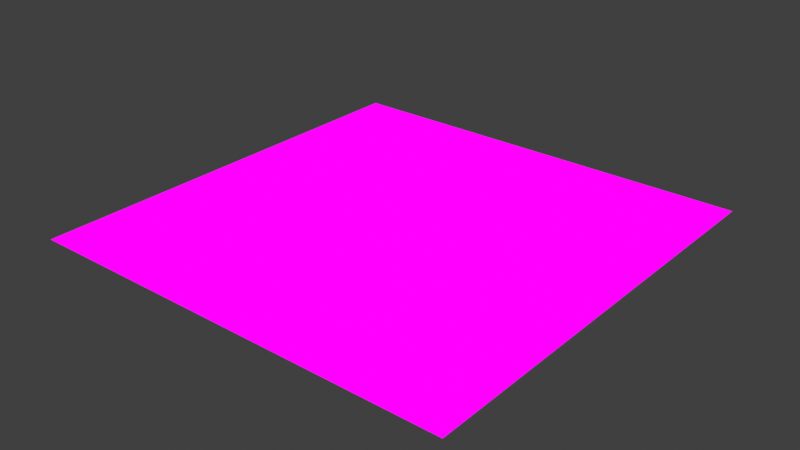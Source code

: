 # Source: grass.blend  (saved by Blender 4.3.34; exported with 4.5.12 LTS)
import bpy
from mathutils import Matrix  # noqa: F401  (used for matrix-valued properties, if any)

bpy.ops.wm.read_factory_settings(use_empty=True)
scene = bpy.context.scene
scene.name = 'Scene'

# ---- collections
col_collection = bpy.data.collections.new('Collection'); scene.collection.children.link(col_collection)

# ---- images (referenced by path relative to the original .blend; pixels are not part of the script)
import os
ASSET_DIR = os.environ.get("B2B_ASSET_DIR", "")  # directory of the original .blend (textures are referenced by path, not embedded)
HERE = os.path.dirname(os.path.abspath(__file__))  # packed textures are extracted next to this script under _unpacked/

def load_image(name, relpath, width, height, colorspace="sRGB"):
    """Load a texture the original file referenced (path relative to the .blend, or extracted next to this script)."""
    p = next((c for c in (os.path.join(HERE, relpath), os.path.join(ASSET_DIR, relpath)) if relpath and os.path.exists(c)), "")
    if p:
        img = bpy.data.images.load(p, check_existing=True)
        img.name = name
    else:  # same state as the original file: an image datablock whose file is absent (Cycles renders it pink)
        img = bpy.data.images.new(name, width, height)
        img.source = "FILE"
        img.filepath = "//" + (relpath or name)
    img.colorspace_settings.name = colorspace
    return img
img_ps_new_group_1_image_1__mat__material_001 = load_image('PS New Group 1 Image 1 (MAT: Material.001)', 'test grass2.png', 1024, 1024, 'sRGB')

# ---- materials (node trees are filled in below, after node groups)
mat_material_001 = bpy.data.materials.new('Material.001')
mat_material_001.surface_render_method = 'BLENDED'
mat_material_001.blend_method = 'BLEND'
mat_material_001.use_transparency_overlap = False
mat_material_001.show_transparent_back = False
mat_material_001.use_backface_culling = True

# ---- node groups
ng_ps_image_new_group_1_image_1__mat__material_001 = bpy.data.node_groups.new('PS_IMAGE New Group 1 Image 1 (MAT: Material.001)', 'ShaderNodeTree')
_s = ng_ps_image_new_group_1_image_1__mat__material_001.interface.new_socket(name='Color', in_out='OUTPUT', socket_type='NodeSocketColor')
_s.default_value = (0.8, 0.8, 0.8, 1.0)
_s = ng_ps_image_new_group_1_image_1__mat__material_001.interface.new_socket(name='Alpha', in_out='OUTPUT', socket_type='NodeSocketFloat')
_s = ng_ps_image_new_group_1_image_1__mat__material_001.interface.new_socket(name='Color', in_out='INPUT', socket_type='NodeSocketColor')
_s = ng_ps_image_new_group_1_image_1__mat__material_001.interface.new_socket(name='Alpha', in_out='INPUT', socket_type='NodeSocketFloat')
_s.subtype = 'FACTOR'
_s.min_value = 0.0
_s.max_value = 1.0
_N = ng_ps_image_new_group_1_image_1__mat__material_001.nodes; _L = ng_ps_image_new_group_1_image_1__mat__material_001.links
n0 = _N.new('NodeGroupOutput'); n0.name = 'Group Output'; n0.location = (423, -8)
n1 = _N.new('NodeGroupInput'); n1.name = 'Group Input'; n1.location = (-495, -52)
n2 = _N.new('ShaderNodeVectorMath'); n2.name = 'Vector Math.002'; n2.location = (-296, -53)
n2.hide = True
n2.operation = 'SCALE'
n3 = _N.new('ShaderNodeVectorMath'); n3.name = 'Vector Math.004'; n3.location = (199, -5)
n3.hide = True
n3.operation = 'DIVIDE'
n4 = _N.new('ShaderNodeMix'); n4.name = 'Blend'; n4.location = (-46, -12)
n4.label = 'Blend'
n4.hide = True
n4.data_type = 'RGBA'
n4.clamp_result = True
n5 = _N.new('ShaderNodeMix'); n5.name = 'Mix.002'; n5.location = (-52, -69)
n5.hide = True
n5.inputs[3].default_value = 1.0
n6 = _N.new('ShaderNodeMix'); n6.name = 'Clip'; n6.location = (193, -90)
n6.label = 'Clip'
n6.hide = True
n6.inputs[0].default_value = 0.0
n7 = _N.new('ShaderNodeMix'); n7.name = 'Opacity'; n7.location = (-499, -12)
n7.label = 'Opacity'
n7.hide = True
n7.inputs[0].default_value = 1.0
n8 = _N.new('ShaderNodeTexImage'); n8.name = 'Image Texture'; n8.location = (-838, 238)
n8.image = img_ps_new_group_1_image_1__mat__material_001
n8.interpolation = 'Closest'
n9 = _N.new('NodeReroute'); n9.name = 'Reroute.001'; n9.location = (-303, -20)
n9.width = 16
n9.socket_idname = 'NodeSocketFloat'
n10 = _N.new('NodeReroute'); n10.name = 'Reroute.002'; n10.location = (-303, -5)
n10.width = 16
n11 = _N.new('ShaderNodeUVMap'); n11.name = 'UV Map'; n11.location = (-1069, 188)
n11.uv_map = 'PaintSystemUVMap'
n12 = _N.new('NodeFrame'); n12.name = 'Frame'; n12.location = (-397, 365)
n12.label = 'Please do not modify'
n12.width = 794
n12.label_size = 47
n13 = _N.new('NodeFrame'); n13.name = 'Frame.001'; n13.location = (-397, 251)
n13.label = 'Version 1'
n13.width = 794
n13.label_size = 27
_L.new(n1.outputs[1], n2.inputs[3])
_L.new(n3.outputs[0], n0.inputs[0])
_L.new(n2.outputs[0], n4.inputs[6])
_L.new(n9.outputs[0], n4.inputs[0])
_L.new(n10.outputs[0], n4.inputs[7])
_L.new(n4.outputs[2], n3.inputs[0])
_L.new(n9.outputs[0], n5.inputs[0])
_L.new(n1.outputs[1], n5.inputs[2])
_L.new(n6.outputs[0], n0.inputs[1])
_L.new(n5.outputs[0], n3.inputs[1])
_L.new(n5.outputs[0], n6.inputs[2])
_L.new(n1.outputs[1], n6.inputs[3])
_L.new(n8.outputs[1], n7.inputs[3])
_L.new(n7.outputs[0], n9.inputs[0])
_L.new(n8.outputs[0], n10.inputs[0])
_L.new(n1.outputs[0], n2.inputs[0])
_L.new(n11.outputs[0], n8.inputs[0])
n0.is_active_output = True
ng_ps_group_new_group_1__mat__material_001 = bpy.data.node_groups.new('PS_GROUP New Group 1 (MAT: Material.001)', 'ShaderNodeTree')
_s = ng_ps_group_new_group_1__mat__material_001.interface.new_socket(name='Color', in_out='OUTPUT', socket_type='NodeSocketColor')
_s = ng_ps_group_new_group_1__mat__material_001.interface.new_socket(name='Alpha', in_out='OUTPUT', socket_type='NodeSocketFloat')
_s.subtype = 'FACTOR'
_s.min_value = 0.0
_s.max_value = 1.0
_s = ng_ps_group_new_group_1__mat__material_001.interface.new_socket(name='Color', in_out='INPUT', socket_type='NodeSocketColor')
_s = ng_ps_group_new_group_1__mat__material_001.interface.new_socket(name='Alpha', in_out='INPUT', socket_type='NodeSocketFloat')
_s.subtype = 'FACTOR'
_s.min_value = 0.0
_s.max_value = 1.0
_N = ng_ps_group_new_group_1__mat__material_001.nodes; _L = ng_ps_group_new_group_1__mat__material_001.links
n0 = _N.new('NodeGroupInput'); n0.name = 'Group Input'; n0.location = (-400, 0)
n1 = _N.new('NodeGroupOutput'); n1.name = 'Group Output'; n1.location = (0, 0)
n2 = _N.new('ShaderNodeGroup'); n2.name = 'Group'; n2.location = (-200, 0)
n2.node_tree = ng_ps_image_new_group_1_image_1__mat__material_001
_L.new(n2.outputs[0], n1.inputs[0])
_L.new(n2.outputs[1], n1.inputs[1])
_L.new(n0.outputs[0], n2.inputs[0])
_L.new(n0.outputs[1], n2.inputs[1])
n1.is_active_output = True

# ---- material node trees
mat_material_001.use_nodes = True; mat_material_001.node_tree.nodes.clear()
_N = mat_material_001.node_tree.nodes; _L = mat_material_001.node_tree.links
n0 = _N.new('ShaderNodeBsdfPrincipled'); n0.name = 'Principled BSDF'; n0.location = (10, 300)
n1 = _N.new('ShaderNodeOutputMaterial'); n1.name = 'Material Output'; n1.location = (300, 300)
n2 = _N.new('ShaderNodeGroup'); n2.name = 'Group'; n2.location = (500, 300)
n2.node_tree = ng_ps_group_new_group_1__mat__material_001
n2.inputs[0].default_value = (0.0, 0.0, 0.0, 1.0)
n2.inputs[1].default_value = 0.0
n3 = _N.new('ShaderNodeEmission'); n3.name = 'Emission'; n3.location = (700, 200)
n4 = _N.new('ShaderNodeBsdfTransparent'); n4.name = 'Transparent BSDF'; n4.location = (700, 400)
n5 = _N.new('ShaderNodeMixShader'); n5.name = 'Mix Shader'; n5.location = (900, 300)
n6 = _N.new('ShaderNodeOutputMaterial'); n6.name = 'Material Output.001'; n6.location = (1100, 300)
_L.new(n0.outputs[0], n1.inputs[0])
_L.new(n2.outputs[0], n3.inputs[0])
_L.new(n2.outputs[1], n5.inputs[0])
_L.new(n4.outputs[0], n5.inputs[1])
_L.new(n3.outputs[0], n5.inputs[2])
_L.new(n5.outputs[0], n6.inputs[0])
n6.is_active_output = True

# ---- world
world_world = bpy.data.worlds.new('World'); scene.world = world_world
world_world.use_nodes = True; world_world.node_tree.nodes.clear()
_N = world_world.node_tree.nodes; _L = world_world.node_tree.links
n0 = _N.new('ShaderNodeOutputWorld'); n0.name = 'World Output'; n0.location = (300, 300)
n1 = _N.new('ShaderNodeBackground'); n1.name = 'Background'; n1.location = (10, 300)
n1.inputs[0].default_value = (0.05088, 0.05088, 0.05088, 1.0)
_L.new(n1.outputs[0], n0.inputs[0])
n0.is_active_output = True
world_world.color = (0.05088, 0.05088, 0.05088)
world_world.sun_shadow_jitter_overblur = 0.0

# ---- meshes
me_plane = bpy.data.meshes.new('Plane')
me_plane.from_pydata([(-1.0, -1.0, 0.0), (1.0, -1.0, 0.0), (-1.0, 1.0, 0.0), (1.0, 1.0, 0.0)], [], [(0, 1, 3, 2)])
_uv = me_plane.uv_layers.new(name='UVMap')
_uv.uv.foreach_set('vector', [0.0, 0.0, 1.0, 0.0, 1.0, 1.0, 0.0, 1.0])
_uv.active_render = True
_uv = me_plane.uv_layers.new(name='PaintSystemUVMap')
_uv.uv.foreach_set('vector', [0.998, 0.002004, 0.002004, 0.002004, 0.002004, 0.998, 0.998, 0.998])
me_plane.materials.append(mat_material_001)
me_plane.update()

# ---- objects
ob_plane = bpy.data.objects.new('Plane', me_plane)

# ---- transforms, parenting, visibility, modifiers, constraints
ob_plane.location = (0.0, 0.0, 0.0)

# ---- collection membership
col_collection.objects.link(ob_plane)

# ---- scene / render settings (as saved in the file)
scene.frame_start = 1; scene.frame_end = 250; scene.frame_set(1)
scene.render.engine = 'BLENDER_EEVEE_NEXT'
scene.view_settings.view_transform = 'Standard'
bpy.context.view_layer.update()

# ---- added for rendering (the .blend has no active camera): camera
cam_auto = bpy.data.cameras.new('AutoCamera')
cam_auto.lens = 50.0
cam_auto.sensor_width = 36.0
cam_auto.clip_end = 1000.0
ob_auto_camera = bpy.data.objects.new('AutoCamera', cam_auto)
scene.collection.objects.link(ob_auto_camera)
ob_auto_camera.location = (2.61693, -3.14032, 2.09354)
ob_auto_camera.rotation_euler = (1.09748, -7.21219e-08, 0.694738)
scene.camera = ob_auto_camera
bpy.context.view_layer.update()
